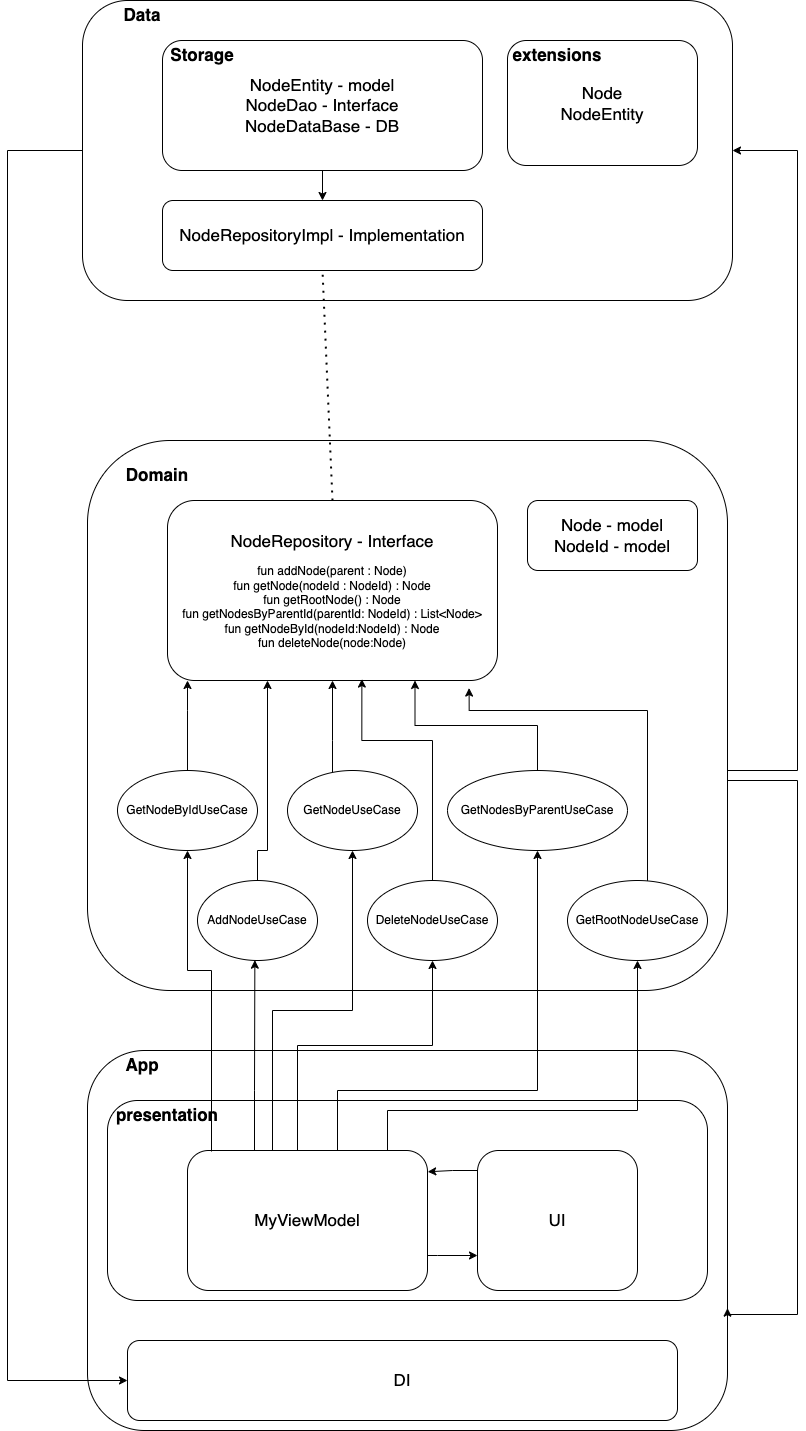

The diagram above was exported from draw.io. Its source (the exported page's mxGraphModel, read from the mxfile embedded in the PNG):
<mxGraphModel dx="1405" dy="2822" grid="1" gridSize="10" guides="1" tooltips="1" connect="1" arrows="1" fold="1" page="1" pageScale="1" pageWidth="850" pageHeight="1100" math="0" shadow="0">
  <root>
    <mxCell id="0" />
    <mxCell id="1" parent="0" />
    <mxCell id="K59KaKakso3qwV7EcEbq-1" value="" style="rounded=1;whiteSpace=wrap;html=1;fontSize=17;" parent="1" vertex="1">
      <mxGeometry x="95" y="-160" width="650" height="300" as="geometry" />
    </mxCell>
    <mxCell id="K59KaKakso3qwV7EcEbq-36" style="edgeStyle=orthogonalEdgeStyle;rounded=0;orthogonalLoop=1;jettySize=auto;html=1;entryX=1;entryY=0.5;entryDx=0;entryDy=0;" parent="1" source="K59KaKakso3qwV7EcEbq-2" target="K59KaKakso3qwV7EcEbq-1" edge="1">
      <mxGeometry relative="1" as="geometry">
        <Array as="points">
          <mxPoint x="810" y="610" />
          <mxPoint x="810" y="-10" />
        </Array>
      </mxGeometry>
    </mxCell>
    <mxCell id="K59KaKakso3qwV7EcEbq-2" value="" style="rounded=1;whiteSpace=wrap;html=1;fontSize=17;" parent="1" vertex="1">
      <mxGeometry x="100" y="280" width="640" height="550" as="geometry" />
    </mxCell>
    <mxCell id="K59KaKakso3qwV7EcEbq-3" value="" style="rounded=1;whiteSpace=wrap;html=1;fontSize=17;" parent="1" vertex="1">
      <mxGeometry x="100" y="890" width="640" height="380" as="geometry" />
    </mxCell>
    <mxCell id="K59KaKakso3qwV7EcEbq-4" value="Data" style="text;html=1;align=center;verticalAlign=middle;whiteSpace=wrap;rounded=0;fontSize=17;fontStyle=1" parent="1" vertex="1">
      <mxGeometry x="125" y="-160" width="60" height="30" as="geometry" />
    </mxCell>
    <mxCell id="K59KaKakso3qwV7EcEbq-5" value="Domain" style="text;html=1;align=center;verticalAlign=middle;whiteSpace=wrap;rounded=0;fontSize=17;fontStyle=1" parent="1" vertex="1">
      <mxGeometry x="140" y="300" width="60" height="30" as="geometry" />
    </mxCell>
    <mxCell id="K59KaKakso3qwV7EcEbq-6" value="App" style="text;html=1;align=center;verticalAlign=middle;whiteSpace=wrap;rounded=0;fontSize=17;fontStyle=1" parent="1" vertex="1">
      <mxGeometry x="125" y="890" width="60" height="30" as="geometry" />
    </mxCell>
    <mxCell id="K59KaKakso3qwV7EcEbq-22" style="edgeStyle=orthogonalEdgeStyle;rounded=0;orthogonalLoop=1;jettySize=auto;html=1;entryX=0;entryY=0.75;entryDx=0;entryDy=0;" parent="1" source="K59KaKakso3qwV7EcEbq-7" target="K59KaKakso3qwV7EcEbq-8" edge="1">
      <mxGeometry relative="1" as="geometry">
        <Array as="points">
          <mxPoint x="470" y="1075" />
          <mxPoint x="470" y="1075" />
        </Array>
      </mxGeometry>
    </mxCell>
    <mxCell id="K59KaKakso3qwV7EcEbq-21" style="edgeStyle=orthogonalEdgeStyle;rounded=0;orthogonalLoop=1;jettySize=auto;html=1;entryX=1;entryY=0.5;entryDx=0;entryDy=0;" parent="1" edge="1">
      <mxGeometry relative="1" as="geometry">
        <mxPoint x="530" y="1010" as="sourcePoint" />
        <mxPoint x="440" y="1010" as="targetPoint" />
      </mxGeometry>
    </mxCell>
    <mxCell id="K59KaKakso3qwV7EcEbq-9" value="&lt;font style=&quot;font-size: 17px;&quot;&gt;DI&lt;/font&gt;" style="rounded=1;whiteSpace=wrap;html=1;" parent="1" vertex="1">
      <mxGeometry x="140" y="1180" width="550" height="80" as="geometry" />
    </mxCell>
    <mxCell id="K59KaKakso3qwV7EcEbq-10" value="&lt;span style=&quot;font-size: 17px;&quot;&gt;NodeRepository - Interface&lt;/span&gt;&lt;br&gt;&lt;div style=&quot;font-size: 11px;&quot;&gt;&lt;span style=&quot;background-color: initial;&quot;&gt;&lt;font style=&quot;font-size: 11px;&quot;&gt;&lt;br&gt;&lt;/font&gt;&lt;/span&gt;&lt;/div&gt;&lt;div style=&quot;font-size: 11px;&quot;&gt;&lt;span style=&quot;background-color: initial;&quot;&gt;&lt;font style=&quot;font-size: 12px;&quot;&gt;fun addNode(parent : Node)&lt;/font&gt;&lt;/span&gt;&lt;/div&gt;&lt;font style=&quot;font-size: 12px;&quot;&gt;&lt;div style=&quot;&quot;&gt;&lt;span style=&quot;background-color: initial;&quot;&gt;fun getNode(nodeId : NodeId) : Node&lt;/span&gt;&lt;/div&gt;&lt;/font&gt;&lt;div style=&quot;&quot;&gt;&lt;font style=&quot;font-size: 12px;&quot;&gt;fun getRootNode() : Node&lt;/font&gt;&lt;/div&gt;&lt;div style=&quot;&quot;&gt;&lt;font style=&quot;font-size: 12px;&quot;&gt;fun getNodesByParentId(parentId: NodeId) : List&amp;lt;Node&amp;gt;&lt;/font&gt;&lt;/div&gt;&lt;div style=&quot;&quot;&gt;&lt;font style=&quot;font-size: 12px;&quot;&gt;fun getNodeById(nodeId:NodeId) : Node&lt;/font&gt;&lt;/div&gt;&lt;div style=&quot;&quot;&gt;&lt;font style=&quot;font-size: 12px;&quot;&gt;fun deleteNode(node:Node)&lt;/font&gt;&lt;/div&gt;" style="rounded=1;whiteSpace=wrap;html=1;" parent="1" vertex="1">
      <mxGeometry x="180" y="340" width="330" height="180" as="geometry" />
    </mxCell>
    <mxCell id="K59KaKakso3qwV7EcEbq-23" value="&lt;span style=&quot;font-size: 17px;&quot;&gt;NodeRepositoryImpl - Implementation&lt;/span&gt;" style="rounded=1;whiteSpace=wrap;html=1;" parent="1" vertex="1">
      <mxGeometry x="175" y="40" width="320" height="70" as="geometry" />
    </mxCell>
    <mxCell id="K59KaKakso3qwV7EcEbq-28" style="edgeStyle=orthogonalEdgeStyle;rounded=0;orthogonalLoop=1;jettySize=auto;html=1;" parent="1" source="K59KaKakso3qwV7EcEbq-24" target="K59KaKakso3qwV7EcEbq-23" edge="1">
      <mxGeometry relative="1" as="geometry" />
    </mxCell>
    <mxCell id="K59KaKakso3qwV7EcEbq-24" value="&lt;div&gt;&lt;font style=&quot;font-size: 17px;&quot;&gt;NodeEntity - model&lt;/font&gt;&lt;/div&gt;&lt;font style=&quot;font-size: 17px;&quot;&gt;NodeDao - Interface&lt;/font&gt;&lt;div&gt;&lt;font style=&quot;font-size: 17px;&quot;&gt;NodeDataBase - DB&lt;/font&gt;&lt;/div&gt;" style="rounded=1;whiteSpace=wrap;html=1;" parent="1" vertex="1">
      <mxGeometry x="175" y="-120" width="320" height="130" as="geometry" />
    </mxCell>
    <mxCell id="K59KaKakso3qwV7EcEbq-25" value="" style="endArrow=none;dashed=1;html=1;dashPattern=1 3;strokeWidth=2;rounded=0;entryX=0.5;entryY=1;entryDx=0;entryDy=0;exitX=0.5;exitY=0;exitDx=0;exitDy=0;" parent="1" source="K59KaKakso3qwV7EcEbq-10" target="K59KaKakso3qwV7EcEbq-23" edge="1">
      <mxGeometry width="50" height="50" relative="1" as="geometry">
        <mxPoint x="290" y="430" as="sourcePoint" />
        <mxPoint x="340" y="380" as="targetPoint" />
      </mxGeometry>
    </mxCell>
    <mxCell id="K59KaKakso3qwV7EcEbq-26" value="Storage" style="text;html=1;align=center;verticalAlign=middle;whiteSpace=wrap;rounded=0;fontSize=17;fontStyle=1" parent="1" vertex="1">
      <mxGeometry x="185" y="-120" width="60" height="30" as="geometry" />
    </mxCell>
    <mxCell id="K59KaKakso3qwV7EcEbq-27" value="&lt;span style=&quot;font-size: 17px;&quot;&gt;Node - model&lt;/span&gt;&lt;div&gt;&lt;span style=&quot;font-size: 17px;&quot;&gt;NodeId - model&lt;/span&gt;&lt;/div&gt;" style="rounded=1;whiteSpace=wrap;html=1;" parent="1" vertex="1">
      <mxGeometry x="540" y="340" width="170" height="70" as="geometry" />
    </mxCell>
    <mxCell id="K59KaKakso3qwV7EcEbq-34" style="edgeStyle=orthogonalEdgeStyle;rounded=0;orthogonalLoop=1;jettySize=auto;html=1;entryX=0;entryY=0.5;entryDx=0;entryDy=0;" parent="1" source="K59KaKakso3qwV7EcEbq-1" target="K59KaKakso3qwV7EcEbq-9" edge="1">
      <mxGeometry relative="1" as="geometry">
        <Array as="points">
          <mxPoint x="20" y="-10" />
          <mxPoint x="20" y="1220" />
        </Array>
      </mxGeometry>
    </mxCell>
    <mxCell id="K59KaKakso3qwV7EcEbq-35" style="edgeStyle=orthogonalEdgeStyle;rounded=0;orthogonalLoop=1;jettySize=auto;html=1;entryX=1;entryY=0.678;entryDx=0;entryDy=0;entryPerimeter=0;" parent="1" source="K59KaKakso3qwV7EcEbq-2" target="K59KaKakso3qwV7EcEbq-3" edge="1">
      <mxGeometry relative="1" as="geometry">
        <Array as="points">
          <mxPoint x="810" y="620" />
          <mxPoint x="810" y="1154" />
        </Array>
      </mxGeometry>
    </mxCell>
    <mxCell id="86lj7ybq_AK-8gRp_h9w-15" style="edgeStyle=orthogonalEdgeStyle;rounded=0;orthogonalLoop=1;jettySize=auto;html=1;fontFamily=Helvetica;fontSize=12;fontColor=default;" edge="1" parent="1" source="86lj7ybq_AK-8gRp_h9w-1" target="K59KaKakso3qwV7EcEbq-10">
      <mxGeometry relative="1" as="geometry">
        <Array as="points">
          <mxPoint x="270" y="690" />
          <mxPoint x="280" y="690" />
        </Array>
      </mxGeometry>
    </mxCell>
    <mxCell id="86lj7ybq_AK-8gRp_h9w-1" value="AddNodeUseCase" style="ellipse;whiteSpace=wrap;html=1;" vertex="1" parent="1">
      <mxGeometry x="210" y="720" width="120" height="80" as="geometry" />
    </mxCell>
    <mxCell id="86lj7ybq_AK-8gRp_h9w-2" value="DeleteNodeUseCase" style="ellipse;whiteSpace=wrap;html=1;" vertex="1" parent="1">
      <mxGeometry x="380" y="720" width="130" height="80" as="geometry" />
    </mxCell>
    <mxCell id="86lj7ybq_AK-8gRp_h9w-13" style="edgeStyle=orthogonalEdgeStyle;rounded=0;orthogonalLoop=1;jettySize=auto;html=1;fontFamily=Helvetica;fontSize=12;fontColor=default;" edge="1" parent="1" source="86lj7ybq_AK-8gRp_h9w-3" target="K59KaKakso3qwV7EcEbq-10">
      <mxGeometry relative="1" as="geometry">
        <Array as="points">
          <mxPoint x="200" y="550" />
          <mxPoint x="200" y="550" />
        </Array>
      </mxGeometry>
    </mxCell>
    <mxCell id="86lj7ybq_AK-8gRp_h9w-3" value="GetNodeByIdUseCase" style="ellipse;whiteSpace=wrap;html=1;" vertex="1" parent="1">
      <mxGeometry x="130" y="610" width="140" height="80" as="geometry" />
    </mxCell>
    <mxCell id="86lj7ybq_AK-8gRp_h9w-17" style="edgeStyle=orthogonalEdgeStyle;rounded=0;orthogonalLoop=1;jettySize=auto;html=1;entryX=0.75;entryY=1;entryDx=0;entryDy=0;fontFamily=Helvetica;fontSize=12;fontColor=default;" edge="1" parent="1" source="86lj7ybq_AK-8gRp_h9w-4" target="K59KaKakso3qwV7EcEbq-10">
      <mxGeometry relative="1" as="geometry" />
    </mxCell>
    <mxCell id="86lj7ybq_AK-8gRp_h9w-4" value="GetNodesByParentUseCase" style="ellipse;whiteSpace=wrap;html=1;" vertex="1" parent="1">
      <mxGeometry x="460" y="610" width="180" height="80" as="geometry" />
    </mxCell>
    <mxCell id="86lj7ybq_AK-8gRp_h9w-14" style="edgeStyle=orthogonalEdgeStyle;rounded=0;orthogonalLoop=1;jettySize=auto;html=1;fontFamily=Helvetica;fontSize=12;fontColor=default;" edge="1" parent="1" source="86lj7ybq_AK-8gRp_h9w-5" target="K59KaKakso3qwV7EcEbq-10">
      <mxGeometry relative="1" as="geometry">
        <Array as="points">
          <mxPoint x="345" y="580" />
          <mxPoint x="345" y="580" />
        </Array>
      </mxGeometry>
    </mxCell>
    <mxCell id="86lj7ybq_AK-8gRp_h9w-5" value="GetNodeUseCase" style="ellipse;whiteSpace=wrap;html=1;" vertex="1" parent="1">
      <mxGeometry x="300" y="610" width="130" height="80" as="geometry" />
    </mxCell>
    <mxCell id="86lj7ybq_AK-8gRp_h9w-6" value="GetRootNodeUseCase" style="ellipse;whiteSpace=wrap;html=1;" vertex="1" parent="1">
      <mxGeometry x="580" y="720" width="140" height="80" as="geometry" />
    </mxCell>
    <mxCell id="86lj7ybq_AK-8gRp_h9w-16" style="edgeStyle=orthogonalEdgeStyle;rounded=0;orthogonalLoop=1;jettySize=auto;html=1;entryX=0.589;entryY=0.992;entryDx=0;entryDy=0;entryPerimeter=0;fontFamily=Helvetica;fontSize=12;fontColor=default;" edge="1" parent="1" source="86lj7ybq_AK-8gRp_h9w-2" target="K59KaKakso3qwV7EcEbq-10">
      <mxGeometry relative="1" as="geometry">
        <Array as="points">
          <mxPoint x="445" y="580" />
          <mxPoint x="374" y="580" />
        </Array>
      </mxGeometry>
    </mxCell>
    <mxCell id="86lj7ybq_AK-8gRp_h9w-18" style="edgeStyle=orthogonalEdgeStyle;rounded=0;orthogonalLoop=1;jettySize=auto;html=1;entryX=0.914;entryY=1.042;entryDx=0;entryDy=0;entryPerimeter=0;fontFamily=Helvetica;fontSize=12;fontColor=default;" edge="1" parent="1" source="86lj7ybq_AK-8gRp_h9w-6" target="K59KaKakso3qwV7EcEbq-10">
      <mxGeometry relative="1" as="geometry">
        <Array as="points">
          <mxPoint x="660" y="550" />
          <mxPoint x="482" y="550" />
        </Array>
      </mxGeometry>
    </mxCell>
    <mxCell id="86lj7ybq_AK-8gRp_h9w-19" value="&lt;font style=&quot;font-size: 17px;&quot;&gt;Node&lt;/font&gt;&lt;div style=&quot;font-size: 17px;&quot;&gt;&lt;font style=&quot;font-size: 17px;&quot;&gt;NodeEntity&lt;/font&gt;&lt;/div&gt;" style="rounded=1;whiteSpace=wrap;html=1;" vertex="1" parent="1">
      <mxGeometry x="520" y="-120" width="190" height="125" as="geometry" />
    </mxCell>
    <mxCell id="86lj7ybq_AK-8gRp_h9w-20" value="extensions" style="text;html=1;align=center;verticalAlign=middle;whiteSpace=wrap;rounded=0;fontSize=17;fontStyle=1" vertex="1" parent="1">
      <mxGeometry x="540" y="-120" width="60" height="30" as="geometry" />
    </mxCell>
    <mxCell id="86lj7ybq_AK-8gRp_h9w-21" value="" style="rounded=1;whiteSpace=wrap;html=1;strokeColor=default;align=center;verticalAlign=middle;fontFamily=Helvetica;fontSize=12;fontColor=default;fillColor=default;" vertex="1" parent="1">
      <mxGeometry x="120" y="940" width="600" height="200" as="geometry" />
    </mxCell>
    <mxCell id="86lj7ybq_AK-8gRp_h9w-28" style="edgeStyle=orthogonalEdgeStyle;rounded=0;orthogonalLoop=1;jettySize=auto;html=1;entryX=0;entryY=0.75;entryDx=0;entryDy=0;fontFamily=Helvetica;fontSize=12;fontColor=default;" edge="1" parent="1" source="K59KaKakso3qwV7EcEbq-7" target="K59KaKakso3qwV7EcEbq-8">
      <mxGeometry relative="1" as="geometry">
        <Array as="points">
          <mxPoint x="450" y="1095" />
          <mxPoint x="450" y="1095" />
        </Array>
      </mxGeometry>
    </mxCell>
    <mxCell id="K59KaKakso3qwV7EcEbq-7" value="&lt;font style=&quot;font-size: 17px;&quot;&gt;MyViewModel&lt;/font&gt;" style="rounded=1;whiteSpace=wrap;html=1;" parent="1" vertex="1">
      <mxGeometry x="200" y="990" width="240" height="140" as="geometry" />
    </mxCell>
    <mxCell id="K59KaKakso3qwV7EcEbq-8" value="&lt;font style=&quot;font-size: 17px;&quot;&gt;UI&lt;/font&gt;" style="rounded=1;whiteSpace=wrap;html=1;" parent="1" vertex="1">
      <mxGeometry x="490" y="990" width="160" height="140" as="geometry" />
    </mxCell>
    <mxCell id="86lj7ybq_AK-8gRp_h9w-8" style="edgeStyle=orthogonalEdgeStyle;rounded=0;orthogonalLoop=1;jettySize=auto;html=1;fontFamily=Helvetica;fontSize=12;fontColor=default;exitX=0.1;exitY=0.007;exitDx=0;exitDy=0;exitPerimeter=0;" edge="1" parent="1" source="K59KaKakso3qwV7EcEbq-7" target="86lj7ybq_AK-8gRp_h9w-3">
      <mxGeometry relative="1" as="geometry">
        <Array as="points">
          <mxPoint x="224" y="810" />
          <mxPoint x="200" y="810" />
        </Array>
      </mxGeometry>
    </mxCell>
    <mxCell id="86lj7ybq_AK-8gRp_h9w-9" style="edgeStyle=orthogonalEdgeStyle;rounded=0;orthogonalLoop=1;jettySize=auto;html=1;fontFamily=Helvetica;fontSize=12;fontColor=default;" edge="1" parent="1" source="K59KaKakso3qwV7EcEbq-7" target="86lj7ybq_AK-8gRp_h9w-5">
      <mxGeometry relative="1" as="geometry">
        <Array as="points">
          <mxPoint x="285" y="850" />
          <mxPoint x="365" y="850" />
        </Array>
      </mxGeometry>
    </mxCell>
    <mxCell id="86lj7ybq_AK-8gRp_h9w-10" style="edgeStyle=orthogonalEdgeStyle;rounded=0;orthogonalLoop=1;jettySize=auto;html=1;fontFamily=Helvetica;fontSize=12;fontColor=default;" edge="1" parent="1" source="K59KaKakso3qwV7EcEbq-7" target="86lj7ybq_AK-8gRp_h9w-2">
      <mxGeometry relative="1" as="geometry">
        <Array as="points">
          <mxPoint x="310" y="885" />
          <mxPoint x="445" y="885" />
        </Array>
      </mxGeometry>
    </mxCell>
    <mxCell id="86lj7ybq_AK-8gRp_h9w-11" style="edgeStyle=orthogonalEdgeStyle;rounded=0;orthogonalLoop=1;jettySize=auto;html=1;entryX=0.5;entryY=1;entryDx=0;entryDy=0;fontFamily=Helvetica;fontSize=12;fontColor=default;" edge="1" parent="1" source="K59KaKakso3qwV7EcEbq-7" target="86lj7ybq_AK-8gRp_h9w-4">
      <mxGeometry relative="1" as="geometry">
        <Array as="points">
          <mxPoint x="350" y="930" />
          <mxPoint x="550" y="930" />
        </Array>
      </mxGeometry>
    </mxCell>
    <mxCell id="86lj7ybq_AK-8gRp_h9w-12" style="edgeStyle=orthogonalEdgeStyle;rounded=0;orthogonalLoop=1;jettySize=auto;html=1;fontFamily=Helvetica;fontSize=12;fontColor=default;" edge="1" parent="1" source="K59KaKakso3qwV7EcEbq-7" target="86lj7ybq_AK-8gRp_h9w-6">
      <mxGeometry relative="1" as="geometry">
        <Array as="points">
          <mxPoint x="400" y="950" />
          <mxPoint x="650" y="950" />
        </Array>
      </mxGeometry>
    </mxCell>
    <mxCell id="86lj7ybq_AK-8gRp_h9w-7" style="edgeStyle=orthogonalEdgeStyle;rounded=0;orthogonalLoop=1;jettySize=auto;html=1;entryX=0.478;entryY=0.996;entryDx=0;entryDy=0;entryPerimeter=0;fontFamily=Helvetica;fontSize=12;fontColor=default;" edge="1" parent="1" source="K59KaKakso3qwV7EcEbq-7" target="86lj7ybq_AK-8gRp_h9w-1">
      <mxGeometry relative="1" as="geometry">
        <Array as="points">
          <mxPoint x="267" y="930" />
          <mxPoint x="267" y="930" />
        </Array>
      </mxGeometry>
    </mxCell>
    <mxCell id="86lj7ybq_AK-8gRp_h9w-22" value="presentation" style="text;html=1;align=center;verticalAlign=middle;whiteSpace=wrap;rounded=0;fontSize=17;fontStyle=1" vertex="1" parent="1">
      <mxGeometry x="150" y="940" width="60" height="30" as="geometry" />
    </mxCell>
    <mxCell id="86lj7ybq_AK-8gRp_h9w-27" style="edgeStyle=orthogonalEdgeStyle;rounded=0;orthogonalLoop=1;jettySize=auto;html=1;entryX=1.001;entryY=0.152;entryDx=0;entryDy=0;entryPerimeter=0;fontFamily=Helvetica;fontSize=12;fontColor=default;" edge="1" parent="1" source="K59KaKakso3qwV7EcEbq-8" target="K59KaKakso3qwV7EcEbq-7">
      <mxGeometry relative="1" as="geometry">
        <Array as="points">
          <mxPoint x="465" y="1010" />
          <mxPoint x="465" y="1011" />
        </Array>
      </mxGeometry>
    </mxCell>
  </root>
</mxGraphModel>